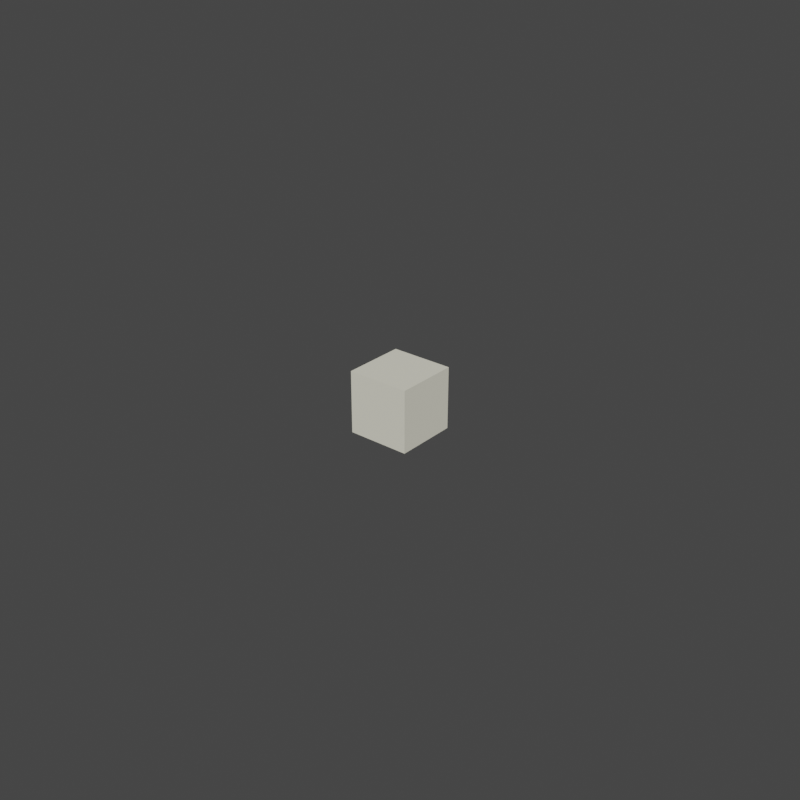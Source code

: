 # Source: item_sugar_cube.blend  (saved by Blender 3.6.14; exported with 4.5.12 LTS)
import bpy
from mathutils import Matrix  # noqa: F401  (used for matrix-valued properties, if any)

bpy.ops.wm.read_factory_settings(use_empty=True)
scene = bpy.context.scene
scene.name = 'Scene'

# ---- collections
col_collection = bpy.data.collections.new('Collection'); scene.collection.children.link(col_collection)

# ---- materials (node trees are filled in below, after node groups)
mat_placeholder_light = bpy.data.materials.new('Placeholder_Light')
mat_placeholder_light.use_transparent_shadow = False
mat_placeholder_light.diffuse_color = (0.8, 0.78, 0.65, 1.0)

# ---- material node trees

# ---- world
world_world = bpy.data.worlds.new('World'); scene.world = world_world
world_world.use_nodes = True; world_world.node_tree.nodes.clear()
_N = world_world.node_tree.nodes; _L = world_world.node_tree.links
n0 = _N.new('ShaderNodeOutputWorld'); n0.name = 'World Output'; n0.location = (300, 300)
n1 = _N.new('ShaderNodeBackground'); n1.name = 'Background'; n1.location = (10, 300)
n1.inputs[0].default_value = (0.05088, 0.05088, 0.05088, 1.0)
_L.new(n1.outputs[0], n0.inputs[0])
n0.is_active_output = True
world_world.color = (0.08, 0.08, 0.08)
world_world.use_sun_shadow = False
world_world.sun_shadow_jitter_overblur = 0.0

# ---- meshes
me_item_sugar_cube_mesh = bpy.data.meshes.new('item_sugar_cube_Mesh')
me_item_sugar_cube_mesh.from_pydata([(-0.01, -0.01, -0.01), (-0.01, -0.01, 0.01), (-0.01, 0.01, -0.01), (-0.01, 0.01, 0.01), (0.01, -0.01, -0.01), (0.01, -0.01, 0.01), (0.01, 0.01, -0.01), (0.01, 0.01, 0.01)], [], [(0, 1, 3, 2), (2, 3, 7, 6), (6, 7, 5, 4), (4, 5, 1, 0), (2, 6, 4, 0), (7, 3, 1, 5)])
_uv = me_item_sugar_cube_mesh.uv_layers.new(name='UVMap')
_uv.uv.foreach_set('vector', [0.375, 0.0, 0.625, 0.0, 0.625, 0.25, 0.375, 0.25, 0.375, 0.25, 0.625, 0.25, 0.625, 0.5, 0.375, 0.5, 0.375, 0.5, 0.625, 0.5, 0.625, 0.75, 0.375, 0.75, 0.375, 0.75, 0.625, 0.75, 0.625, 1.0, 0.375, 1.0, 0.125, 0.5, 0.375, 0.5, 0.375, 0.75, 0.125, 0.75, 0.625, 0.5, 0.875, 0.5, 0.875, 0.75, 0.625, 0.75])
me_item_sugar_cube_mesh.materials.append(mat_placeholder_light)
me_item_sugar_cube_mesh.update()

# ---- objects
ob_item_sugar_cube = bpy.data.objects.new('item_sugar_cube', me_item_sugar_cube_mesh)
ob_item_sugar_cube_root = bpy.data.objects.new('item_sugar_cube_Root', None)

# ---- transforms, parenting, visibility, modifiers, constraints
ob_item_sugar_cube.parent = ob_item_sugar_cube_root
ob_item_sugar_cube.location = (0.0, 0.0, 0.01)
ob_item_sugar_cube_root.location = (0.0, 0.0, 0.0)

# ---- collection membership
col_collection.objects.link(ob_item_sugar_cube)
col_collection.objects.link(ob_item_sugar_cube_root)

# ---- scene / render settings (as saved in the file)
scene.frame_start = 1; scene.frame_end = 250; scene.frame_set(1)
scene.render.engine = 'BLENDER_EEVEE_NEXT'
scene.render.resolution_x = 480
scene.render.resolution_y = 480
scene.cycles.sampling_pattern = 'TABULATED_SOBOL'
scene.view_settings.view_transform = 'Filmic'
bpy.context.view_layer.update()

# ---- added for rendering (the .blend has no active camera and no usable light): camera, sun
cam_auto = bpy.data.cameras.new('AutoCamera')
cam_auto.lens = 50.0
cam_auto.sensor_width = 36.0
cam_auto.clip_end = 1000.0
ob_auto_camera = bpy.data.objects.new('AutoCamera', cam_auto)
scene.collection.objects.link(ob_auto_camera)
ob_auto_camera.location = (0.185045, -0.222054, 0.158036)
ob_auto_camera.rotation_euler = (1.09748, -7.21219e-08, 0.694738)
scene.camera = ob_auto_camera
light_auto_sun = bpy.data.lights.new('AutoSun', 'SUN')
light_auto_sun.energy = 3.0
light_auto_sun.angle = 0.0523599
ob_auto_sun = bpy.data.objects.new('AutoSun', light_auto_sun)
scene.collection.objects.link(ob_auto_sun)
ob_auto_sun.rotation_euler = (0.872665, 0.174533, 0.523599)
bpy.context.view_layer.update()
